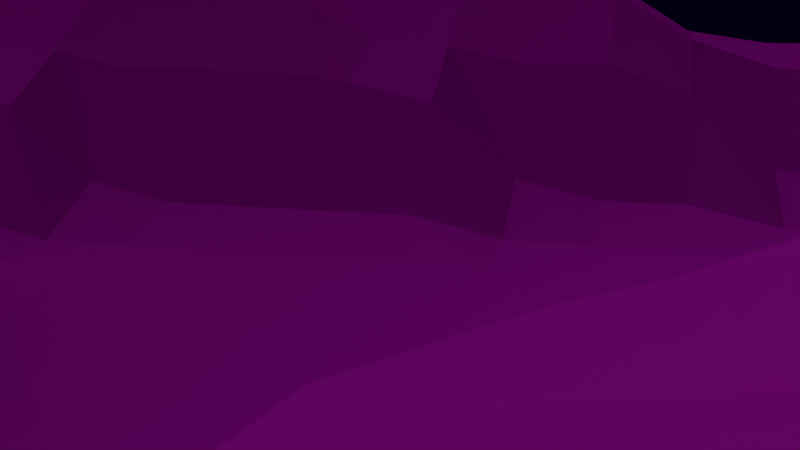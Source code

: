 # Source: floating_pot.blend  (saved by Blender 2.76.0; exported with 4.5.12 LTS)
import bpy
from mathutils import Matrix  # noqa: F401  (used for matrix-valued properties, if any)

bpy.ops.wm.read_factory_settings(use_empty=True)
scene = bpy.context.scene
scene.name = 'Scene'

# ---- collections
col_collection_1 = bpy.data.collections.new('Collection 1'); scene.collection.children.link(col_collection_1)
col_water = bpy.data.collections.new('Water')  # instanced only; not linked into the scene

# ---- images (referenced by path relative to the original .blend; pixels are not part of the script)
import os
ASSET_DIR = os.environ.get("B2B_ASSET_DIR", "")  # directory of the original .blend (textures are referenced by path, not embedded)
HERE = os.path.dirname(os.path.abspath(__file__))  # packed textures are extracted next to this script under _unpacked/

def load_image(name, relpath, width, height, colorspace="sRGB"):
    """Load a texture the original file referenced (path relative to the .blend, or extracted next to this script)."""
    p = next((c for c in (os.path.join(HERE, relpath), os.path.join(ASSET_DIR, relpath)) if relpath and os.path.exists(c)), "")
    if p:
        img = bpy.data.images.load(p, check_existing=True)
        img.name = name
    else:  # same state as the original file: an image datablock whose file is absent (Cycles renders it pink)
        img = bpy.data.images.new(name, width, height)
        img.source = "FILE"
        img.filepath = "//" + (relpath or name)
    img.colorspace_settings.name = colorspace
    return img
img_felsen_jpg = load_image('felsen.jpg', 'felsen.jpg', 1024, 1024, 'sRGB')

# ---- materials (node trees are filled in below, after node groups)
mat_fels = bpy.data.materials.new('fels')
mat_fels.alpha_threshold = 0.0
mat_fels.roughness = 0.5

# ---- material node trees
mat_fels.use_nodes = True; mat_fels.node_tree.nodes.clear()
_N = mat_fels.node_tree.nodes; _L = mat_fels.node_tree.links
n0 = _N.new('ShaderNodeOutputMaterial'); n0.name = 'Material Output'; n0.location = (300, 300)
n1 = _N.new('ShaderNodeMixShader'); n1.name = 'Mix Shader'; n1.location = (20, 266)
n1.inputs[0].default_value = 0.1091
n2 = _N.new('ShaderNodeTexImage'); n2.name = 'Image Texture'; n2.location = (-526, 182)
n2.width = 140
n2.image = img_felsen_jpg
n3 = _N.new('ShaderNodeTexCoord'); n3.name = 'Texture Coordinate'; n3.location = (-706, 178)
n4 = _N.new('ShaderNodeBsdfDiffuse'); n4.name = 'Diffuse BSDF'; n4.location = (-249, 79)
n4.inputs[1].default_value = 0.7167
n5 = _N.new('ShaderNodeBsdfDiffuse'); n5.name = 'Diffuse BSDF.001'; n5.location = (-246, 263)
n5.inputs[0].default_value = (0.001472, 0.001472, 0.001472, 1.0)
n5.inputs[1].default_value = 0.7167
_L.new(n1.outputs[0], n0.inputs[0])
_L.new(n4.outputs[0], n1.inputs[2])
_L.new(n2.outputs[0], n4.inputs[0])
_L.new(n3.outputs[2], n2.inputs[0])
_L.new(n5.outputs[0], n1.inputs[1])
n0.is_active_output = True

# ---- world
world_world = bpy.data.worlds.new('World'); scene.world = world_world
world_world.color = (0.000705, 0.0, 0.005605)
world_world.use_sun_shadow = False
world_world.sun_shadow_jitter_overblur = 0.0
world_world.cycles.sampling_method = 'MANUAL'
world_world.cycles.sample_map_resolution = 256

# ---- cameras
cam_camera = bpy.data.cameras.new('Camera')
cam_camera.clip_end = 100.0
cam_camera.lens = 35.0
cam_camera.sensor_width = 32.0
cam_camera.sensor_height = 18.0
cam_camera.ortho_scale = 7.314
cam_camera.dof.focus_distance = 0.0

# ---- lights
light_lamp = bpy.data.lights.new('Lamp', 'SUN')
light_lamp.transmission_factor = 0.0
light_lamp.cutoff_distance = 30.0
light_lamp.angle = 2.214
light_lamp.energy = 4.0
light_lamp.shadow_buffer_clip_start = 1.001
light_lamp.shadow_soft_size = 2.0
light_lamp.shadow_cascade_max_distance = 1000.0
light_lamp.cycles.max_bounces = 100

# ---- meshes
me_grid = bpy.data.meshes.new('Grid')
me_grid.from_pydata([(-1.159, -1.159, 0.3272), (-0.9271, -1.17, 0.3272), (-0.6622, -1.17, 0.3272), (-0.3973, -1.17, 0.3272), (-0.1324, -1.17, 0.3272), (0.1324, -1.17, 0.3272), (0.3973, -1.17, 0.3272), (0.6622, -1.17, 0.2231), (0.9271, -1.17, 0.008389), (1.159, -1.159, -0.0304), (-1.17, -0.9271, 0.3272), (-0.9271, -0.9271, 0.3272), (-0.6622, -0.9271, 0.3116), (-0.3973, -0.9271, 0.3272), (-0.1324, -0.9271, 0.3272), (0.1324, -0.9271, 0.3272), (0.3973, -0.9271, 0.296), (0.6622, -0.9271, 0.1732), (0.9271, -0.9271, -0.0304), (1.17, -0.9271, -0.0304), (-1.17, -0.6622, 0.3272), (-0.9271, -0.6622, 0.3116), (-0.6622, -0.6622, 0.2023), (-0.3973, -0.6622, 0.1888), (-0.1324, -0.6622, 0.2335), (0.1324, -0.6622, 0.296), (0.3973, -0.6622, 0.1441), (0.6622, -0.6622, -0.001308), (0.9271, -0.6622, -0.0304), (1.17, -0.6622, -0.0304), (-1.17, -0.3973, 0.3272), (-0.9271, -0.3973, 0.3116), (-0.6622, -0.3973, 0.1732), (-0.3973, -0.3973, -0.0304), (-0.1324, -0.3973, 0.0496), (0.1324, -0.3973, 0.197), (0.3973, -0.3973, 0.02051), (0.6622, -0.3973, -0.0304), (0.9271, -0.3973, 0.02778), (1.17, -0.3973, 0.1635), (-1.17, -0.1324, 0.3272), (-0.9271, -0.1324, 0.3116), (-0.6622, -0.1324, 0.1441), (-0.3973, -0.1324, -0.0304), (-0.1323, -0.135, 0.03387), (0.138, -0.1512, 0.4901), (0.3975, -0.135, 0.03387), (0.6622, -0.1324, -0.0304), (0.9271, -0.1324, 0.1732), (1.17, -0.1324, 0.2023), (-1.17, 0.1324, 0.3272), (-0.9271, 0.1324, 0.3116), (-0.6622, 0.1324, -0.001308), (-0.3973, 0.1324, -0.0304), (-0.1279, 0.1289, 0.005581), (0.1599, 0.1086, 0.2134), (0.3975, 0.1299, -0.006128), (0.6622, 0.1324, -0.001308), (0.9271, 0.1324, 0.2179), (1.17, 0.1324, 0.3064), (-1.17, 0.3973, 0.3272), (-0.9271, 0.3973, 0.2335), (-0.6622, 0.3973, -0.001308), (-0.3973, 0.3973, -0.0304), (-0.1324, 0.3973, -0.0304), (0.1324, 0.3973, -0.0304), (0.3973, 0.3973, -0.0304), (0.6622, 0.3973, 0.1441), (0.9271, 0.3973, 0.296), (1.17, 0.3973, 0.3272), (-1.17, 0.6622, 0.3272), (-0.9271, 0.6622, 0.1888), (-0.6622, 0.6622, -0.0304), (-0.3973, 0.6622, -0.0304), (-0.1324, 0.6622, -0.0304), (0.1324, 0.6622, 0.1441), (0.3973, 0.6622, 0.1732), (0.6622, 0.6622, 0.2335), (0.9271, 0.6622, 0.3272), (1.17, 0.6622, 0.3272), (-1.17, 0.9271, 0.2231), (-0.9271, 0.9271, 0.1441), (-0.6622, 0.9271, -0.0304), (-0.3973, 0.9271, -0.0304), (-0.1324, 0.9271, 0.1441), (0.1324, 0.9271, 0.2335), (0.3973, 0.9271, 0.3116), (0.6622, 0.9271, 0.3272), (0.9271, 0.9271, 0.3272), (1.17, 0.9271, 0.3272), (-1.159, 1.159, 0.2023), (-0.9271, 1.17, 0.008389), (-0.6622, 1.17, -0.0304), (-0.3973, 1.17, -0.0304), (-0.1324, 1.17, 0.1635), (0.1324, 1.17, 0.3064), (0.3973, 1.17, 0.3272), (0.6622, 1.17, 0.3272), (0.9271, 1.17, 0.3272), (1.159, 1.159, 0.3272), (-1.17, -1.06, 0.3272), (-1.06, -1.17, 0.3272), (-0.9271, -1.06, 0.3272), (-1.06, -0.9271, 0.3272), (-0.7947, -1.17, 0.3272), (-0.6622, -1.06, 0.3272), (-0.7947, -0.9271, 0.3272), (-0.5298, -1.17, 0.3272), (-0.3973, -1.06, 0.3272), (-0.5298, -0.9271, 0.3116), (-0.2649, -1.17, 0.3272), (-0.1324, -1.06, 0.3272), (-0.2649, -0.9271, 0.3272), (3.549e-08, -1.17, 0.3272), (0.1324, -1.06, 0.3272), (3.549e-08, -0.9271, 0.3272), (0.2649, -1.17, 0.3272), (0.3973, -1.06, 0.3272), (0.2649, -0.9271, 0.3272), (0.5298, -1.17, 0.3064), (0.6622, -1.06, 0.2179), (0.5298, -0.9271, 0.2335), (0.7947, -1.17, 0.1635), (0.9271, -1.06, -0.001308), (0.7947, -0.9271, 0.02778), (1.06, -1.17, -0.0304), (1.17, -1.06, -0.0304), (1.06, -0.9271, -0.0304), (-1.17, -0.7947, 0.3272), (-0.9271, -0.7947, 0.3272), (-1.06, -0.6622, 0.3272), (-0.6622, -0.7947, 0.2335), (-0.7947, -0.6622, 0.2335), (-0.3973, -0.7947, 0.296), (-0.5298, -0.6622, 0.1732), (-0.1324, -0.7947, 0.3116), (-0.2649, -0.6622, 0.1888), (0.1324, -0.7947, 0.3272), (3.549e-08, -0.6622, 0.296), (0.3973, -0.7947, 0.2335), (0.2649, -0.6622, 0.2335), (0.6622, -0.7947, 0.1441), (0.5298, -0.6622, 0.02778), (0.9271, -0.7947, -0.0304), (0.7947, -0.6622, -0.0304), (1.17, -0.7947, -0.0304), (1.06, -0.6622, -0.0304), (-1.17, -0.5298, 0.3272), (-0.9271, -0.5298, 0.3116), (-1.06, -0.3973, 0.3272), (-0.6622, -0.5298, 0.1732), (-0.7947, -0.3973, 0.2179), (-0.3973, -0.5298, -0.001308), (-0.5298, -0.3973, -0.001308), (-0.1324, -0.5298, 0.1441), (-0.2649, -0.3973, -0.0304), (0.1324, -0.5298, 0.2179), (3.407e-08, -0.3973, 0.1643), (0.3973, -0.5298, 0.02778), (0.2649, -0.3973, 0.155), (0.6622, -0.5298, -0.0304), (0.5298, -0.3973, -0.0304), (0.9271, -0.5298, -0.0304), (0.7947, -0.3973, -0.0304), (1.17, -0.5298, 0.008389), (1.06, -0.3973, 0.1441), (-1.17, -0.2649, 0.3272), (-0.9271, -0.2649, 0.3116), (-1.06, -0.1324, 0.3272), (-0.6622, -0.2649, 0.1732), (-0.7947, -0.1324, 0.2179), (-0.3973, -0.2649, -0.0304), (-0.5298, -0.1324, -0.001308), (-0.1324, -0.2649, 0.02051), (-0.2649, -0.1324, -0.0304), (0.1326, -0.2674, 0.3764), (0.005347, -0.1487, 0.4331), (0.3973, -0.2649, 0.01687), (0.2658, -0.1477, 0.4214), (0.6622, -0.2649, -0.0304), (0.5298, -0.1324, -0.0304), (0.9271, -0.2649, 0.1441), (0.7947, -0.1324, -0.001308), (1.17, -0.2649, 0.2023), (1.06, -0.1324, 0.2023), (-1.17, 3.178e-08, 0.3272), (-0.9271, 3.178e-08, 0.3116), (-1.06, 0.1324, 0.3272), (-0.6622, 3.178e-08, 0.02778), (-0.7947, 0.1324, 0.1888), (-0.3973, 3.178e-08, -0.0304), (-0.5298, 0.1324, -0.0304), (-0.1279, -0.003548, 0.01285), (-0.2649, 0.1324, -0.0304), (0.16, -0.02637, 0.442), (0.02728, 0.1112, 0.1891), (0.3975, -0.00254, 0.001144), (0.2702, 0.1162, 0.1306), (0.6622, 3.178e-08, -0.0304), (0.5298, 0.1324, -0.0304), (0.9271, 3.178e-08, 0.1732), (0.7947, 0.1324, 0.1441), (1.17, 3.178e-08, 0.2231), (1.06, 0.1324, 0.296), (-1.17, 0.2649, 0.3272), (-0.9271, 0.2649, 0.296), (-1.06, 0.3973, 0.3116), (-0.6622, 0.2649, -0.001308), (-0.7947, 0.3973, 0.1732), (-0.3973, 0.2649, -0.0304), (-0.5298, 0.3973, -0.0304), (-0.1324, 0.2649, -0.0304), (-0.2649, 0.3973, -0.0304), (0.137, 0.2613, 0.005581), (3.549e-08, 0.3973, -0.0304), (0.3973, 0.2649, -0.0304), (0.2649, 0.3973, -0.0304), (0.6622, 0.2649, 0.02778), (0.5298, 0.3973, 0.02778), (0.9271, 0.2649, 0.2335), (0.7947, 0.3973, 0.2179), (1.17, 0.2649, 0.3272), (1.06, 0.3973, 0.3272), (-1.17, 0.5298, 0.3272), (-0.9271, 0.5298, 0.2179), (-1.06, 0.6622, 0.3116), (-0.6622, 0.5298, -0.001308), (-0.7947, 0.6622, 0.02778), (-0.3973, 0.5298, -0.0304), (-0.5298, 0.6622, -0.0304), (-0.1324, 0.5298, -0.0304), (-0.2649, 0.6622, -0.0304), (0.1324, 0.5298, -0.001308), (3.549e-08, 0.6622, 0.02778), (0.3973, 0.5298, 0.02778), (0.2649, 0.6622, 0.1732), (0.6622, 0.5298, 0.2023), (0.5298, 0.6622, 0.2023), (0.9271, 0.5298, 0.3116), (0.7947, 0.6622, 0.296), (1.17, 0.5298, 0.3272), (1.06, 0.6622, 0.3272), (-1.17, 0.7947, 0.3064), (-0.9271, 0.7947, 0.1888), (-1.06, 0.9271, 0.2179), (-0.6622, 0.7947, -0.0304), (-0.7947, 0.9271, -0.001308), (-0.3973, 0.7947, -0.0304), (-0.5298, 0.9271, -0.0304), (-0.1324, 0.7947, 0.02778), (-0.2649, 0.9271, -0.001308), (0.1324, 0.7947, 0.2023), (3.549e-08, 0.9271, 0.2023), (0.3973, 0.7947, 0.2179), (0.2649, 0.9271, 0.296), (0.6622, 0.7947, 0.296), (0.5298, 0.9271, 0.3116), (0.9271, 0.7947, 0.3272), (0.7947, 0.9271, 0.3272), (1.17, 0.7947, 0.3272), (1.06, 0.9271, 0.3272), (-1.17, 1.06, 0.2023), (-0.9271, 1.06, 0.02778), (-1.06, 1.17, 0.1635), (-0.6622, 1.06, -0.0304), (-0.7947, 1.17, -0.0304), (-0.3973, 1.06, -0.0304), (-0.5298, 1.17, -0.0304), (-0.1324, 1.06, 0.1732), (-0.2649, 1.17, 0.008389), (0.1324, 1.06, 0.296), (3.549e-08, 1.17, 0.2231), (0.3973, 1.06, 0.3272), (0.2649, 1.17, 0.3272), (0.6622, 1.06, 0.3272), (0.5298, 1.17, 0.3272), (0.9271, 1.06, 0.3272), (0.7947, 1.17, 0.3272), (1.17, 1.06, 0.3272), (1.06, 1.17, 0.3272), (1.06, 1.06, 0.3272), (0.7947, 1.06, 0.3272), (0.5298, 1.06, 0.3272), (0.2649, 1.06, 0.3272), (3.549e-08, 1.06, 0.2179), (-0.2649, 1.06, -0.001308), (-0.5298, 1.06, -0.0304), (-0.7947, 1.06, -0.0304), (-1.06, 1.06, 0.1732), (1.06, 0.7947, 0.3272), (0.7947, 0.7947, 0.3272), (0.5298, 0.7947, 0.2335), (0.2649, 0.7947, 0.2179), (3.549e-08, 0.7947, 0.1441), (-0.2649, 0.7947, -0.0304), (-0.5298, 0.7947, -0.0304), (-0.7947, 0.7947, -0.001308), (-1.06, 0.7947, 0.296), (1.06, 0.5298, 0.3272), (0.7947, 0.5298, 0.2335), (0.5298, 0.5298, 0.1441), (0.2649, 0.5298, -0.001308), (3.549e-08, 0.5298, -0.0304), (-0.2649, 0.5298, -0.0304), (-0.5298, 0.5298, -0.0304), (-0.7947, 0.5298, 0.1441), (-1.06, 0.5298, 0.3116), (1.06, 0.2649, 0.3116), (0.7947, 0.2649, 0.1732), (0.5298, 0.2649, -0.0304), (0.265, 0.2623, -0.006128), (0.004547, 0.2613, 0.005581), (-0.2649, 0.2649, -0.0304), (-0.5298, 0.2649, -0.0304), (-0.7947, 0.2649, 0.1888), (-1.06, 0.2649, 0.3272), (1.06, 3.178e-08, 0.2179), (0.7947, 3.178e-08, 0.02778), (0.5298, 3.178e-08, -0.0304), (0.2704, -0.01879, 0.3519), (0.02744, -0.02383, 0.4105), (-0.2649, 3.178e-08, -0.0304), (-0.5298, 3.178e-08, -0.0304), (-0.7947, 3.178e-08, 0.1888), (-1.06, 3.178e-08, 0.3272), (1.06, -0.2649, 0.2023), (0.7947, -0.2649, -0.001308), (0.5298, -0.2649, -0.0304), (0.265, -0.2674, 0.3364), (0.0001602, -0.2674, 0.3364), (-0.2649, -0.2649, -0.0304), (-0.5298, -0.2649, -0.001308), (-0.7947, -0.2649, 0.2179), (-1.06, -0.2649, 0.3272), (1.06, -0.5298, -0.001308), (0.7947, -0.5298, -0.0304), (0.5298, -0.5298, -0.0304), (0.2649, -0.5298, 0.1732), (3.549e-08, -0.5298, 0.2179), (-0.2649, -0.5298, 0.02778), (-0.5298, -0.5298, 0.02778), (-0.7947, -0.5298, 0.2179), (-1.06, -0.5298, 0.3272), (1.06, -0.7947, -0.0304), (0.7947, -0.7947, -0.001308), (0.5298, -0.7947, 0.1732), (0.2649, -0.7947, 0.296), (3.549e-08, -0.7947, 0.3272), (-0.2649, -0.7947, 0.3116), (-0.5298, -0.7947, 0.2335), (-0.7947, -0.7947, 0.296), (-1.06, -0.7947, 0.3272), (1.06, -1.06, -0.0304), (0.7947, -1.06, 0.1441), (0.5298, -1.06, 0.296), (0.2649, -1.06, 0.3272), (3.549e-08, -1.06, 0.3272), (-0.2649, -1.06, 0.3272), (-0.5298, -1.06, 0.3272), (-0.7947, -1.06, 0.3272), (-1.06, -1.06, 0.3272)], [], [(360, 102, 11, 103), (359, 105, 12, 106), (358, 108, 13, 109), (357, 111, 14, 112), (356, 114, 15, 115), (355, 117, 16, 118), (354, 120, 17, 121), (353, 123, 18, 124), (352, 126, 19, 127), (351, 129, 21, 130), (350, 131, 22, 132), (349, 133, 23, 134), (348, 135, 24, 136), (347, 137, 25, 138), (346, 139, 26, 140), (345, 141, 27, 142), (344, 143, 28, 144), (343, 145, 29, 146), (342, 148, 31, 149), (341, 150, 32, 151), (340, 152, 33, 153), (339, 154, 34, 155), (338, 156, 35, 157), (337, 158, 36, 159), (336, 160, 37, 161), (335, 162, 38, 163), (334, 164, 39, 165), (333, 167, 41, 168), (332, 169, 42, 170), (331, 171, 43, 172), (330, 173, 44, 174), (329, 175, 45, 176), (328, 177, 46, 178), (327, 179, 47, 180), (326, 181, 48, 182), (325, 183, 49, 184), (324, 186, 51, 187), (323, 188, 52, 189), (322, 190, 53, 191), (321, 192, 54, 193), (320, 194, 55, 195), (319, 196, 56, 197), (318, 198, 57, 199), (317, 200, 58, 201), (316, 202, 59, 203), (315, 205, 61, 206), (314, 207, 62, 208), (313, 209, 63, 210), (312, 211, 64, 212), (311, 213, 65, 214), (310, 215, 66, 216), (309, 217, 67, 218), (308, 219, 68, 220), (307, 221, 69, 222), (306, 224, 71, 225), (305, 226, 72, 227), (304, 228, 73, 229), (303, 230, 74, 231), (302, 232, 75, 233), (301, 234, 76, 235), (300, 236, 77, 237), (299, 238, 78, 239), (298, 240, 79, 241), (297, 243, 81, 244), (296, 245, 82, 246), (295, 247, 83, 248), (294, 249, 84, 250), (293, 251, 85, 252), (292, 253, 86, 254), (291, 255, 87, 256), (290, 257, 88, 258), (289, 259, 89, 260), (288, 262, 91, 263), (287, 264, 92, 265), (286, 266, 93, 267), (285, 268, 94, 269), (284, 270, 95, 271), (283, 272, 96, 273), (282, 274, 97, 275), (281, 276, 98, 277), (280, 278, 99, 279), (276, 280, 279, 98), (88, 260, 280, 276), (260, 89, 278, 280), (274, 281, 277, 97), (87, 258, 281, 274), (258, 88, 276, 281), (272, 282, 275, 96), (86, 256, 282, 272), (256, 87, 274, 282), (270, 283, 273, 95), (85, 254, 283, 270), (254, 86, 272, 283), (268, 284, 271, 94), (84, 252, 284, 268), (252, 85, 270, 284), (266, 285, 269, 93), (83, 250, 285, 266), (250, 84, 268, 285), (264, 286, 267, 92), (82, 248, 286, 264), (248, 83, 266, 286), (262, 287, 265, 91), (81, 246, 287, 262), (246, 82, 264, 287), (261, 288, 263, 90), (80, 244, 288, 261), (244, 81, 262, 288), (257, 289, 260, 88), (78, 241, 289, 257), (241, 79, 259, 289), (255, 290, 258, 87), (77, 239, 290, 255), (239, 78, 257, 290), (253, 291, 256, 86), (76, 237, 291, 253), (237, 77, 255, 291), (251, 292, 254, 85), (75, 235, 292, 251), (235, 76, 253, 292), (249, 293, 252, 84), (74, 233, 293, 249), (233, 75, 251, 293), (247, 294, 250, 83), (73, 231, 294, 247), (231, 74, 249, 294), (245, 295, 248, 82), (72, 229, 295, 245), (229, 73, 247, 295), (243, 296, 246, 81), (71, 227, 296, 243), (227, 72, 245, 296), (242, 297, 244, 80), (70, 225, 297, 242), (225, 71, 243, 297), (238, 298, 241, 78), (68, 222, 298, 238), (222, 69, 240, 298), (236, 299, 239, 77), (67, 220, 299, 236), (220, 68, 238, 299), (234, 300, 237, 76), (66, 218, 300, 234), (218, 67, 236, 300), (232, 301, 235, 75), (65, 216, 301, 232), (216, 66, 234, 301), (230, 302, 233, 74), (64, 214, 302, 230), (214, 65, 232, 302), (228, 303, 231, 73), (63, 212, 303, 228), (212, 64, 230, 303), (226, 304, 229, 72), (62, 210, 304, 226), (210, 63, 228, 304), (224, 305, 227, 71), (61, 208, 305, 224), (208, 62, 226, 305), (223, 306, 225, 70), (60, 206, 306, 223), (206, 61, 224, 306), (219, 307, 222, 68), (58, 203, 307, 219), (203, 59, 221, 307), (217, 308, 220, 67), (57, 201, 308, 217), (201, 58, 219, 308), (215, 309, 218, 66), (56, 199, 309, 215), (199, 57, 217, 309), (213, 310, 216, 65), (55, 197, 310, 213), (197, 56, 215, 310), (211, 311, 214, 64), (54, 195, 311, 211), (195, 55, 213, 311), (209, 312, 212, 63), (53, 193, 312, 209), (193, 54, 211, 312), (207, 313, 210, 62), (52, 191, 313, 207), (191, 53, 209, 313), (205, 314, 208, 61), (51, 189, 314, 205), (189, 52, 207, 314), (204, 315, 206, 60), (50, 187, 315, 204), (187, 51, 205, 315), (200, 316, 203, 58), (48, 184, 316, 200), (184, 49, 202, 316), (198, 317, 201, 57), (47, 182, 317, 198), (182, 48, 200, 317), (196, 318, 199, 56), (46, 180, 318, 196), (180, 47, 198, 318), (194, 319, 197, 55), (45, 178, 319, 194), (178, 46, 196, 319), (192, 320, 195, 54), (44, 176, 320, 192), (176, 45, 194, 320), (190, 321, 193, 53), (43, 174, 321, 190), (174, 44, 192, 321), (188, 322, 191, 52), (42, 172, 322, 188), (172, 43, 190, 322), (186, 323, 189, 51), (41, 170, 323, 186), (170, 42, 188, 323), (185, 324, 187, 50), (40, 168, 324, 185), (168, 41, 186, 324), (181, 325, 184, 48), (38, 165, 325, 181), (165, 39, 183, 325), (179, 326, 182, 47), (37, 163, 326, 179), (163, 38, 181, 326), (177, 327, 180, 46), (36, 161, 327, 177), (161, 37, 179, 327), (175, 328, 178, 45), (35, 159, 328, 175), (159, 36, 177, 328), (173, 329, 176, 44), (34, 157, 329, 173), (157, 35, 175, 329), (171, 330, 174, 43), (33, 155, 330, 171), (155, 34, 173, 330), (169, 331, 172, 42), (32, 153, 331, 169), (153, 33, 171, 331), (167, 332, 170, 41), (31, 151, 332, 167), (151, 32, 169, 332), (166, 333, 168, 40), (30, 149, 333, 166), (149, 31, 167, 333), (162, 334, 165, 38), (28, 146, 334, 162), (146, 29, 164, 334), (160, 335, 163, 37), (27, 144, 335, 160), (144, 28, 162, 335), (158, 336, 161, 36), (26, 142, 336, 158), (142, 27, 160, 336), (156, 337, 159, 35), (25, 140, 337, 156), (140, 26, 158, 337), (154, 338, 157, 34), (24, 138, 338, 154), (138, 25, 156, 338), (152, 339, 155, 33), (23, 136, 339, 152), (136, 24, 154, 339), (150, 340, 153, 32), (22, 134, 340, 150), (134, 23, 152, 340), (148, 341, 151, 31), (21, 132, 341, 148), (132, 22, 150, 341), (147, 342, 149, 30), (20, 130, 342, 147), (130, 21, 148, 342), (143, 343, 146, 28), (18, 127, 343, 143), (127, 19, 145, 343), (141, 344, 144, 27), (17, 124, 344, 141), (124, 18, 143, 344), (139, 345, 142, 26), (16, 121, 345, 139), (121, 17, 141, 345), (137, 346, 140, 25), (15, 118, 346, 137), (118, 16, 139, 346), (135, 347, 138, 24), (14, 115, 347, 135), (115, 15, 137, 347), (133, 348, 136, 23), (13, 112, 348, 133), (112, 14, 135, 348), (131, 349, 134, 22), (12, 109, 349, 131), (109, 13, 133, 349), (129, 350, 132, 21), (11, 106, 350, 129), (106, 12, 131, 350), (128, 351, 130, 20), (10, 103, 351, 128), (103, 11, 129, 351), (123, 352, 127, 18), (8, 125, 352, 123), (125, 9, 126, 352), (120, 353, 124, 17), (7, 122, 353, 120), (122, 8, 123, 353), (117, 354, 121, 16), (6, 119, 354, 117), (119, 7, 120, 354), (114, 355, 118, 15), (5, 116, 355, 114), (116, 6, 117, 355), (111, 356, 115, 14), (4, 113, 356, 111), (113, 5, 114, 356), (108, 357, 112, 13), (3, 110, 357, 108), (110, 4, 111, 357), (105, 358, 109, 12), (2, 107, 358, 105), (107, 3, 108, 358), (102, 359, 106, 11), (1, 104, 359, 102), (104, 2, 105, 359), (100, 360, 103, 10), (0, 101, 360, 100), (101, 1, 102, 360)])
_uv = me_grid.uv_layers.new(name='UVMap')
_uv.uv.foreach_set('vector', [0.05958, 0.05786, 0.09976, 0.05914, 0.09885, 0.113, 0.05849, 0.1114, 0.1401, 0.06002, 0.1807, 0.06014, 0.1811, 0.1155, 0.1396, 0.1143, 0.2211, 0.05888, 0.2613, 0.05645, 0.2634, 0.1094, 0.2227, 0.1135, 0.301, 0.05397, 0.3405, 0.05162, 0.3423, 0.1044, 0.3028, 0.1067, 0.38, 0.04932, 0.4194, 0.04723, 0.4209, 0.09958, 0.3817, 0.1018, 0.4588, 0.04547, 0.498, 0.04406, 0.5004, 0.09764, 0.4601, 0.09786, 0.5379, 0.04388, 0.5832, 0.04778, 0.5871, 0.1034, 0.5438, 0.1009, 0.628, 0.05177, 0.687, 0.06427, 0.6882, 0.12, 0.6449, 0.117, 0.7289, 0.06646, 0.7622, 0.06753, 0.7617, 0.1207, 0.7284, 0.1204, 0.05705, 0.165, 0.09757, 0.1672, 0.09598, 0.2221, 0.05505, 0.2186, 0.1394, 0.1703, 0.1836, 0.1782, 0.184, 0.2334, 0.1426, 0.2297, 0.2235, 0.177, 0.2657, 0.1629, 0.2652, 0.2287, 0.226, 0.2363, 0.3046, 0.1591, 0.344, 0.1577, 0.3442, 0.2192, 0.3038, 0.2296, 0.3837, 0.1538, 0.4224, 0.1514, 0.4243, 0.2041, 0.386, 0.2065, 0.4624, 0.1515, 0.5057, 0.1552, 0.5142, 0.2173, 0.4672, 0.2093, 0.5491, 0.1581, 0.5884, 0.1558, 0.6044, 0.2293, 0.5638, 0.2317, 0.645, 0.1729, 0.6875, 0.1741, 0.6877, 0.2291, 0.6463, 0.2295, 0.7283, 0.1741, 0.7617, 0.1737, 0.7625, 0.2267, 0.7289, 0.2285, 0.05218, 0.2718, 0.09218, 0.2761, 0.08862, 0.3288, 0.04902, 0.3244, 0.1407, 0.283, 0.1828, 0.2889, 0.1763, 0.3406, 0.1364, 0.3347, 0.2346, 0.3074, 0.2676, 0.3109, 0.2685, 0.3546, 0.2346, 0.3527, 0.3005, 0.3045, 0.344, 0.2811, 0.3373, 0.3439, 0.3013, 0.3525, 0.3874, 0.2678, 0.428, 0.2654, 0.4286, 0.3183, 0.3893, 0.3238, 0.4713, 0.268, 0.5278, 0.2815, 0.5285, 0.3318, 0.4675, 0.3201, 0.5678, 0.2854, 0.6061, 0.2845, 0.6056, 0.3376, 0.5667, 0.3355, 0.6466, 0.2844, 0.6879, 0.2845, 0.6909, 0.3446, 0.6461, 0.3392, 0.7307, 0.2852, 0.7651, 0.2821, 0.7748, 0.3633, 0.7416, 0.3632, 0.0459, 0.3769, 0.08536, 0.381, 0.08245, 0.4332, 0.043, 0.4294, 0.1328, 0.3859, 0.1723, 0.3901, 0.1741, 0.4406, 0.1304, 0.4376, 0.2324, 0.3992, 0.2689, 0.4001, 0.2697, 0.449, 0.2302, 0.4493, 0.3043, 0.3975, 0.34, 0.3915, 0.3473, 0.44, 0.3077, 0.4464, 0.3953, 0.3712, 0.43, 0.3666, 0.4311, 0.4114, 0.3979, 0.4176, 0.4649, 0.3684, 0.5244, 0.3816, 0.5178, 0.4344, 0.4648, 0.415, 0.5638, 0.3871, 0.6034, 0.3911, 0.5997, 0.4439, 0.5598, 0.4397, 0.6453, 0.3957, 0.7031, 0.4124, 0.7027, 0.4649, 0.6396, 0.449, 0.744, 0.4181, 0.7759, 0.4182, 0.7749, 0.4702, 0.7424, 0.4692, 0.04037, 0.4818, 0.0797, 0.4852, 0.077, 0.5365, 0.03815, 0.534, 0.1331, 0.4911, 0.1924, 0.5011, 0.1952, 0.5515, 0.1292, 0.5429, 0.2331, 0.5016, 0.2712, 0.5001, 0.2722, 0.5517, 0.2336, 0.5522, 0.31, 0.4979, 0.3499, 0.4948, 0.3516, 0.5488, 0.3115, 0.5505, 0.3919, 0.4903, 0.4326, 0.4913, 0.4334, 0.5461, 0.3924, 0.5469, 0.4736, 0.4878, 0.5162, 0.4908, 0.5149, 0.5454, 0.474, 0.5448, 0.557, 0.4936, 0.5968, 0.4966, 0.5963, 0.5509, 0.5552, 0.5473, 0.6391, 0.5022, 0.6974, 0.5178, 0.6986, 0.5751, 0.6537, 0.5679, 0.7407, 0.5228, 0.7743, 0.523, 0.776, 0.5856, 0.7435, 0.5841, 0.0368, 0.5863, 0.07657, 0.5878, 0.08307, 0.6441, 0.03676, 0.64, 0.1256, 0.5944, 0.1934, 0.6019, 0.1911, 0.6543, 0.1259, 0.6465, 0.2331, 0.6037, 0.2725, 0.6041, 0.2722, 0.6573, 0.2321, 0.6565, 0.3123, 0.6037, 0.3526, 0.6027, 0.3532, 0.6569, 0.3126, 0.6574, 0.3933, 0.6015, 0.4342, 0.6003, 0.4353, 0.6547, 0.3942, 0.6561, 0.4744, 0.599, 0.5143, 0.5986, 0.5144, 0.6506, 0.4754, 0.6521, 0.5534, 0.5997, 0.5952, 0.6047, 0.6079, 0.6721, 0.5566, 0.6561, 0.6521, 0.6225, 0.6959, 0.6285, 0.6999, 0.6866, 0.6536, 0.6794, 0.7416, 0.6364, 0.7749, 0.6386, 0.7733, 0.6914, 0.7404, 0.6897, 0.03472, 0.6934, 0.08344, 0.6973, 0.08627, 0.7516, 0.03287, 0.7454, 0.1285, 0.6997, 0.1882, 0.7089, 0.1902, 0.765, 0.1473, 0.7633, 0.2309, 0.7105, 0.2718, 0.7113, 0.2715, 0.7659, 0.2306, 0.7653, 0.3126, 0.7116, 0.3536, 0.7115, 0.3536, 0.7662, 0.3126, 0.7663, 0.3948, 0.7111, 0.4376, 0.7113, 0.4488, 0.7893, 0.3982, 0.7709, 0.4778, 0.7052, 0.5173, 0.7061, 0.528, 0.783, 0.4884, 0.7896, 0.5671, 0.7251, 0.611, 0.7305, 0.6115, 0.7859, 0.5698, 0.7838, 0.6521, 0.7333, 0.6983, 0.7404, 0.6974, 0.7946, 0.656, 0.7921, 0.7387, 0.7426, 0.7719, 0.7441, 0.7708, 0.797, 0.7376, 0.7959, 0.03315, 0.7963, 0.08158, 0.8041, 0.08621, 0.859, 0.04023, 0.8562, 0.1492, 0.8164, 0.1895, 0.8184, 0.188, 0.8721, 0.1458, 0.87, 0.2299, 0.8196, 0.2709, 0.8208, 0.2698, 0.8759, 0.2287, 0.8738, 0.3124, 0.8216, 0.3574, 0.8257, 0.3717, 0.893, 0.3127, 0.8792, 0.4097, 0.8405, 0.4523, 0.8453, 0.4537, 0.8986, 0.4137, 0.8971, 0.4918, 0.8442, 0.531, 0.8394, 0.5352, 0.9035, 0.4963, 0.9041, 0.571, 0.8388, 0.615, 0.8454, 0.6157, 0.9007, 0.575, 0.9006, 0.6564, 0.8474, 0.6966, 0.8482, 0.6961, 0.9017, 0.656, 0.9011, 0.7367, 0.8492, 0.7699, 0.85, 0.7693, 0.9031, 0.736, 0.9024, 0.0451, 0.9142, 0.1046, 0.9237, 0.1057, 0.9683, 0.04457, 0.9596, 0.1473, 0.9254, 0.1871, 0.9261, 0.1863, 0.9702, 0.1468, 0.9692, 0.2272, 0.9277, 0.2674, 0.9302, 0.2654, 0.9746, 0.2259, 0.972, 0.3083, 0.934, 0.3725, 0.9455, 0.3675, 0.9882, 0.3067, 0.9786, 0.4131, 0.9496, 0.4581, 0.9554, 0.4576, 0.999, 0.4108, 0.9937, 0.4976, 0.9567, 0.5364, 0.9558, 0.5369, 0.9994, 0.4976, 0.9999, 0.5758, 0.9546, 0.6157, 0.9543, 0.6157, 0.9985, 0.5762, 0.9987, 0.6557, 0.9545, 0.6956, 0.955, 0.6953, 0.9992, 0.6555, 0.9987, 0.7355, 0.9556, 0.7687, 0.9562, 0.765, 0.996, 0.7351, 0.9999, 0.6956, 0.955, 0.7355, 0.9556, 0.7351, 0.9999, 0.6953, 0.9992, 0.6961, 0.9017, 0.736, 0.9024, 0.7355, 0.9556, 0.6956, 0.955, 0.736, 0.9024, 0.7693, 0.9031, 0.7687, 0.9562, 0.7355, 0.9556, 0.6157, 0.9543, 0.6557, 0.9545, 0.6555, 0.9987, 0.6157, 0.9985, 0.6157, 0.9007, 0.656, 0.9011, 0.6557, 0.9545, 0.6157, 0.9543, 0.656, 0.9011, 0.6961, 0.9017, 0.6956, 0.955, 0.6557, 0.9545, 0.5364, 0.9558, 0.5758, 0.9546, 0.5762, 0.9987, 0.5369, 0.9994, 0.5352, 0.9035, 0.575, 0.9006, 0.5758, 0.9546, 0.5364, 0.9558, 0.575, 0.9006, 0.6157, 0.9007, 0.6157, 0.9543, 0.5758, 0.9546, 0.4581, 0.9554, 0.4976, 0.9567, 0.4976, 0.9999, 0.4576, 0.999, 0.4537, 0.8986, 0.4963, 0.9041, 0.4976, 0.9567, 0.4581, 0.9554, 0.4963, 0.9041, 0.5352, 0.9035, 0.5364, 0.9558, 0.4976, 0.9567, 0.3725, 0.9455, 0.4131, 0.9496, 0.4108, 0.9937, 0.3675, 0.9882, 0.3717, 0.893, 0.4137, 0.8971, 0.4131, 0.9496, 0.3725, 0.9455, 0.4137, 0.8971, 0.4537, 0.8986, 0.4581, 0.9554, 0.4131, 0.9496, 0.2674, 0.9302, 0.3083, 0.934, 0.3067, 0.9786, 0.2654, 0.9746, 0.2698, 0.8759, 0.3127, 0.8792, 0.3083, 0.934, 0.2674, 0.9302, 0.3127, 0.8792, 0.3717, 0.893, 0.3725, 0.9455, 0.3083, 0.934, 0.1871, 0.9261, 0.2272, 0.9277, 0.2259, 0.972, 0.1863, 0.9702, 0.188, 0.8721, 0.2287, 0.8738, 0.2272, 0.9277, 0.1871, 0.9261, 0.2287, 0.8738, 0.2698, 0.8759, 0.2674, 0.9302, 0.2272, 0.9277, 0.1046, 0.9237, 0.1473, 0.9254, 0.1468, 0.9692, 0.1057, 0.9683, 0.08621, 0.859, 0.1458, 0.87, 0.1473, 0.9254, 0.1046, 0.9237, 0.1458, 0.87, 0.188, 0.8721, 0.1871, 0.9261, 0.1473, 0.9254, 0.01003, 0.9146, 0.0451, 0.9142, 0.04457, 0.9596, 0.01294, 0.9541, 0.006294, 0.8606, 0.04023, 0.8562, 0.0451, 0.9142, 0.01003, 0.9146, 0.04023, 0.8562, 0.08621, 0.859, 0.1046, 0.9237, 0.0451, 0.9142, 0.6966, 0.8482, 0.7367, 0.8492, 0.736, 0.9024, 0.6961, 0.9017, 0.6974, 0.7946, 0.7376, 0.7959, 0.7367, 0.8492, 0.6966, 0.8482, 0.7376, 0.7959, 0.7708, 0.797, 0.7699, 0.85, 0.7367, 0.8492, 0.615, 0.8454, 0.6564, 0.8474, 0.656, 0.9011, 0.6157, 0.9007, 0.6115, 0.7859, 0.656, 0.7921, 0.6564, 0.8474, 0.615, 0.8454, 0.656, 0.7921, 0.6974, 0.7946, 0.6966, 0.8482, 0.6564, 0.8474, 0.531, 0.8394, 0.571, 0.8388, 0.575, 0.9006, 0.5352, 0.9035, 0.528, 0.783, 0.5698, 0.7838, 0.571, 0.8388, 0.531, 0.8394, 0.5698, 0.7838, 0.6115, 0.7859, 0.615, 0.8454, 0.571, 0.8388, 0.4523, 0.8453, 0.4918, 0.8442, 0.4963, 0.9041, 0.4537, 0.8986, 0.4488, 0.7893, 0.4884, 0.7896, 0.4918, 0.8442, 0.4523, 0.8453, 0.4884, 0.7896, 0.528, 0.783, 0.531, 0.8394, 0.4918, 0.8442, 0.3574, 0.8257, 0.4097, 0.8405, 0.4137, 0.8971, 0.3717, 0.893, 0.3536, 0.7662, 0.3982, 0.7709, 0.4097, 0.8405, 0.3574, 0.8257, 0.3982, 0.7709, 0.4488, 0.7893, 0.4523, 0.8453, 0.4097, 0.8405, 0.2709, 0.8208, 0.3124, 0.8216, 0.3127, 0.8792, 0.2698, 0.8759, 0.2715, 0.7659, 0.3126, 0.7663, 0.3124, 0.8216, 0.2709, 0.8208, 0.3126, 0.7663, 0.3536, 0.7662, 0.3574, 0.8257, 0.3124, 0.8216, 0.1895, 0.8184, 0.2299, 0.8196, 0.2287, 0.8738, 0.188, 0.8721, 0.1902, 0.765, 0.2306, 0.7653, 0.2299, 0.8196, 0.1895, 0.8184, 0.2306, 0.7653, 0.2715, 0.7659, 0.2709, 0.8208, 0.2299, 0.8196, 0.08158, 0.8041, 0.1492, 0.8164, 0.1458, 0.87, 0.08621, 0.859, 0.08627, 0.7516, 0.1473, 0.7633, 0.1492, 0.8164, 0.08158, 0.8041, 0.1473, 0.7633, 0.1902, 0.765, 0.1895, 0.8184, 0.1492, 0.8164, 0.0006486, 0.7976, 0.03315, 0.7963, 0.04023, 0.8562, 0.006294, 0.8606, 8.808e-05, 0.7443, 0.03287, 0.7454, 0.03315, 0.7963, 0.0006486, 0.7976, 0.03287, 0.7454, 0.08627, 0.7516, 0.08158, 0.8041, 0.03315, 0.7963, 0.6983, 0.7404, 0.7387, 0.7426, 0.7376, 0.7959, 0.6974, 0.7946, 0.6999, 0.6866, 0.7404, 0.6897, 0.7387, 0.7426, 0.6983, 0.7404, 0.7404, 0.6897, 0.7733, 0.6914, 0.7719, 0.7441, 0.7387, 0.7426, 0.611, 0.7305, 0.6521, 0.7333, 0.656, 0.7921, 0.6115, 0.7859, 0.6079, 0.6721, 0.6536, 0.6794, 0.6521, 0.7333, 0.611, 0.7305, 0.6536, 0.6794, 0.6999, 0.6866, 0.6983, 0.7404, 0.6521, 0.7333, 0.5173, 0.7061, 0.5671, 0.7251, 0.5698, 0.7838, 0.528, 0.783, 0.5144, 0.6506, 0.5566, 0.6561, 0.5671, 0.7251, 0.5173, 0.7061, 0.5566, 0.6561, 0.6079, 0.6721, 0.611, 0.7305, 0.5671, 0.7251, 0.4376, 0.7113, 0.4778, 0.7052, 0.4884, 0.7896, 0.4488, 0.7893, 0.4353, 0.6547, 0.4754, 0.6521, 0.4778, 0.7052, 0.4376, 0.7113, 0.4754, 0.6521, 0.5144, 0.6506, 0.5173, 0.7061, 0.4778, 0.7052, 0.3536, 0.7115, 0.3948, 0.7111, 0.3982, 0.7709, 0.3536, 0.7662, 0.3532, 0.6569, 0.3942, 0.6561, 0.3948, 0.7111, 0.3536, 0.7115, 0.3942, 0.6561, 0.4353, 0.6547, 0.4376, 0.7113, 0.3948, 0.7111, 0.2718, 0.7113, 0.3126, 0.7116, 0.3126, 0.7663, 0.2715, 0.7659, 0.2722, 0.6573, 0.3126, 0.6574, 0.3126, 0.7116, 0.2718, 0.7113, 0.3126, 0.6574, 0.3532, 0.6569, 0.3536, 0.7115, 0.3126, 0.7116, 0.1882, 0.7089, 0.2309, 0.7105, 0.2306, 0.7653, 0.1902, 0.765, 0.1911, 0.6543, 0.2321, 0.6565, 0.2309, 0.7105, 0.1882, 0.7089, 0.2321, 0.6565, 0.2722, 0.6573, 0.2718, 0.7113, 0.2309, 0.7105, 0.08344, 0.6973, 0.1285, 0.6997, 0.1473, 0.7633, 0.08627, 0.7516, 0.08307, 0.6441, 0.1259, 0.6465, 0.1285, 0.6997, 0.08344, 0.6973, 0.1259, 0.6465, 0.1911, 0.6543, 0.1882, 0.7089, 0.1285, 0.6997, 0.001493, 0.6917, 0.03472, 0.6934, 0.03287, 0.7454, 8.808e-05, 0.7443, 0.002936, 0.6387, 0.03676, 0.64, 0.03472, 0.6934, 0.001493, 0.6917, 0.03676, 0.64, 0.08307, 0.6441, 0.08344, 0.6973, 0.03472, 0.6934, 0.6959, 0.6285, 0.7416, 0.6364, 0.7404, 0.6897, 0.6999, 0.6866, 0.6986, 0.5751, 0.7435, 0.5841, 0.7416, 0.6364, 0.6959, 0.6285, 0.7435, 0.5841, 0.776, 0.5856, 0.7749, 0.6386, 0.7416, 0.6364, 0.5952, 0.6047, 0.6521, 0.6225, 0.6536, 0.6794, 0.6079, 0.6721, 0.5963, 0.5509, 0.6537, 0.5679, 0.6521, 0.6225, 0.5952, 0.6047, 0.6537, 0.5679, 0.6986, 0.5751, 0.6959, 0.6285, 0.6521, 0.6225, 0.5143, 0.5986, 0.5534, 0.5997, 0.5566, 0.6561, 0.5144, 0.6506, 0.5149, 0.5454, 0.5552, 0.5473, 0.5534, 0.5997, 0.5143, 0.5986, 0.5552, 0.5473, 0.5963, 0.5509, 0.5952, 0.6047, 0.5534, 0.5997, 0.4342, 0.6003, 0.4744, 0.599, 0.4754, 0.6521, 0.4353, 0.6547, 0.4334, 0.5461, 0.474, 0.5448, 0.4744, 0.599, 0.4342, 0.6003, 0.474, 0.5448, 0.5149, 0.5454, 0.5143, 0.5986, 0.4744, 0.599, 0.3526, 0.6027, 0.3933, 0.6015, 0.3942, 0.6561, 0.3532, 0.6569, 0.3516, 0.5488, 0.3924, 0.5469, 0.3933, 0.6015, 0.3526, 0.6027, 0.3924, 0.5469, 0.4334, 0.5461, 0.4342, 0.6003, 0.3933, 0.6015, 0.2725, 0.6041, 0.3123, 0.6037, 0.3126, 0.6574, 0.2722, 0.6573, 0.2722, 0.5517, 0.3115, 0.5505, 0.3123, 0.6037, 0.2725, 0.6041, 0.3115, 0.5505, 0.3516, 0.5488, 0.3526, 0.6027, 0.3123, 0.6037, 0.1934, 0.6019, 0.2331, 0.6037, 0.2321, 0.6565, 0.1911, 0.6543, 0.1952, 0.5515, 0.2336, 0.5522, 0.2331, 0.6037, 0.1934, 0.6019, 0.2336, 0.5522, 0.2722, 0.5517, 0.2725, 0.6041, 0.2331, 0.6037, 0.07657, 0.5878, 0.1256, 0.5944, 0.1259, 0.6465, 0.08307, 0.6441, 0.077, 0.5365, 0.1292, 0.5429, 0.1256, 0.5944, 0.07657, 0.5878, 0.1292, 0.5429, 0.1952, 0.5515, 0.1934, 0.6019, 0.1256, 0.5944, 0.003718, 0.5851, 0.0368, 0.5863, 0.03676, 0.64, 0.002936, 0.6387, 0.005267, 0.532, 0.03815, 0.534, 0.0368, 0.5863, 0.003718, 0.5851, 0.03815, 0.534, 0.077, 0.5365, 0.07657, 0.5878, 0.0368, 0.5863, 0.6974, 0.5178, 0.7407, 0.5228, 0.7435, 0.5841, 0.6986, 0.5751, 0.7027, 0.4649, 0.7424, 0.4692, 0.7407, 0.5228, 0.6974, 0.5178, 0.7424, 0.4692, 0.7749, 0.4702, 0.7743, 0.523, 0.7407, 0.5228, 0.5968, 0.4966, 0.6391, 0.5022, 0.6537, 0.5679, 0.5963, 0.5509, 0.5997, 0.4439, 0.6396, 0.449, 0.6391, 0.5022, 0.5968, 0.4966, 0.6396, 0.449, 0.7027, 0.4649, 0.6974, 0.5178, 0.6391, 0.5022, 0.5162, 0.4908, 0.557, 0.4936, 0.5552, 0.5473, 0.5149, 0.5454, 0.5178, 0.4344, 0.5598, 0.4397, 0.557, 0.4936, 0.5162, 0.4908, 0.5598, 0.4397, 0.5997, 0.4439, 0.5968, 0.4966, 0.557, 0.4936, 0.4326, 0.4913, 0.4736, 0.4878, 0.474, 0.5448, 0.4334, 0.5461, 0.4311, 0.4114, 0.4648, 0.415, 0.4736, 0.4878, 0.4326, 0.4913, 0.4648, 0.415, 0.5178, 0.4344, 0.5162, 0.4908, 0.4736, 0.4878, 0.3499, 0.4948, 0.3919, 0.4903, 0.3924, 0.5469, 0.3516, 0.5488, 0.3473, 0.44, 0.3979, 0.4176, 0.3919, 0.4903, 0.3499, 0.4948, 0.3979, 0.4176, 0.4311, 0.4114, 0.4326, 0.4913, 0.3919, 0.4903, 0.2712, 0.5001, 0.31, 0.4979, 0.3115, 0.5505, 0.2722, 0.5517, 0.2697, 0.449, 0.3077, 0.4464, 0.31, 0.4979, 0.2712, 0.5001, 0.3077, 0.4464, 0.3473, 0.44, 0.3499, 0.4948, 0.31, 0.4979, 0.1924, 0.5011, 0.2331, 0.5016, 0.2336, 0.5522, 0.1952, 0.5515, 0.1741, 0.4406, 0.2302, 0.4493, 0.2331, 0.5016, 0.1924, 0.5011, 0.2302, 0.4493, 0.2697, 0.449, 0.2712, 0.5001, 0.2331, 0.5016, 0.0797, 0.4852, 0.1331, 0.4911, 0.1292, 0.5429, 0.077, 0.5365, 0.08245, 0.4332, 0.1304, 0.4376, 0.1331, 0.4911, 0.0797, 0.4852, 0.1304, 0.4376, 0.1741, 0.4406, 0.1924, 0.5011, 0.1331, 0.4911, 0.007499, 0.4791, 0.04037, 0.4818, 0.03815, 0.534, 0.005267, 0.532, 0.01013, 0.4263, 0.043, 0.4294, 0.04037, 0.4818, 0.007499, 0.4791, 0.043, 0.4294, 0.08245, 0.4332, 0.0797, 0.4852, 0.04037, 0.4818, 0.7031, 0.4124, 0.744, 0.4181, 0.7424, 0.4692, 0.7027, 0.4649, 0.6909, 0.3446, 0.7416, 0.3632, 0.744, 0.4181, 0.7031, 0.4124, 0.7416, 0.3632, 0.7748, 0.3633, 0.7759, 0.4182, 0.744, 0.4181, 0.6034, 0.3911, 0.6453, 0.3957, 0.6396, 0.449, 0.5997, 0.4439, 0.6056, 0.3376, 0.6461, 0.3392, 0.6453, 0.3957, 0.6034, 0.3911, 0.6461, 0.3392, 0.6909, 0.3446, 0.7031, 0.4124, 0.6453, 0.3957, 0.5244, 0.3816, 0.5638, 0.3871, 0.5598, 0.4397, 0.5178, 0.4344, 0.5285, 0.3318, 0.5667, 0.3355, 0.5638, 0.3871, 0.5244, 0.3816, 0.5667, 0.3355, 0.6056, 0.3376, 0.6034, 0.3911, 0.5638, 0.3871, 0.43, 0.3666, 0.4649, 0.3684, 0.4648, 0.415, 0.4311, 0.4114, 0.4286, 0.3183, 0.4675, 0.3201, 0.4649, 0.3684, 0.43, 0.3666, 0.4675, 0.3201, 0.5285, 0.3318, 0.5244, 0.3816, 0.4649, 0.3684, 0.34, 0.3915, 0.3953, 0.3712, 0.3979, 0.4176, 0.3473, 0.44, 0.3373, 0.3439, 0.3893, 0.3238, 0.3953, 0.3712, 0.34, 0.3915, 0.3893, 0.3238, 0.4286, 0.3183, 0.43, 0.3666, 0.3953, 0.3712, 0.2689, 0.4001, 0.3043, 0.3975, 0.3077, 0.4464, 0.2697, 0.449, 0.2685, 0.3546, 0.3013, 0.3525, 0.3043, 0.3975, 0.2689, 0.4001, 0.3013, 0.3525, 0.3373, 0.3439, 0.34, 0.3915, 0.3043, 0.3975, 0.1723, 0.3901, 0.2324, 0.3992, 0.2302, 0.4493, 0.1741, 0.4406, 0.1763, 0.3406, 0.2346, 0.3527, 0.2324, 0.3992, 0.1723, 0.3901, 0.2346, 0.3527, 0.2685, 0.3546, 0.2689, 0.4001, 0.2324, 0.3992, 0.08536, 0.381, 0.1328, 0.3859, 0.1304, 0.4376, 0.08245, 0.4332, 0.08862, 0.3288, 0.1364, 0.3347, 0.1328, 0.3859, 0.08536, 0.381, 0.1364, 0.3347, 0.1763, 0.3406, 0.1723, 0.3901, 0.1328, 0.3859, 0.01307, 0.3736, 0.0459, 0.3769, 0.043, 0.4294, 0.01013, 0.4263, 0.01619, 0.321, 0.04902, 0.3244, 0.0459, 0.3769, 0.01307, 0.3736, 0.04902, 0.3244, 0.08862, 0.3288, 0.08536, 0.381, 0.0459, 0.3769, 0.6879, 0.2845, 0.7307, 0.2852, 0.7416, 0.3632, 0.6909, 0.3446, 0.6877, 0.2291, 0.7289, 0.2285, 0.7307, 0.2852, 0.6879, 0.2845, 0.7289, 0.2285, 0.7625, 0.2267, 0.7651, 0.2821, 0.7307, 0.2852, 0.6061, 0.2845, 0.6466, 0.2844, 0.6461, 0.3392, 0.6056, 0.3376, 0.6044, 0.2293, 0.6463, 0.2295, 0.6466, 0.2844, 0.6061, 0.2845, 0.6463, 0.2295, 0.6877, 0.2291, 0.6879, 0.2845, 0.6466, 0.2844, 0.5278, 0.2815, 0.5678, 0.2854, 0.5667, 0.3355, 0.5285, 0.3318, 0.5142, 0.2173, 0.5638, 0.2317, 0.5678, 0.2854, 0.5278, 0.2815, 0.5638, 0.2317, 0.6044, 0.2293, 0.6061, 0.2845, 0.5678, 0.2854, 0.428, 0.2654, 0.4713, 0.268, 0.4675, 0.3201, 0.4286, 0.3183, 0.4243, 0.2041, 0.4672, 0.2093, 0.4713, 0.268, 0.428, 0.2654, 0.4672, 0.2093, 0.5142, 0.2173, 0.5278, 0.2815, 0.4713, 0.268, 0.344, 0.2811, 0.3874, 0.2678, 0.3893, 0.3238, 0.3373, 0.3439, 0.3442, 0.2192, 0.386, 0.2065, 0.3874, 0.2678, 0.344, 0.2811, 0.386, 0.2065, 0.4243, 0.2041, 0.428, 0.2654, 0.3874, 0.2678, 0.2676, 0.3109, 0.3005, 0.3045, 0.3013, 0.3525, 0.2685, 0.3546, 0.2652, 0.2287, 0.3038, 0.2296, 0.3005, 0.3045, 0.2676, 0.3109, 0.3038, 0.2296, 0.3442, 0.2192, 0.344, 0.2811, 0.3005, 0.3045, 0.1828, 0.2889, 0.2346, 0.3074, 0.2346, 0.3527, 0.1763, 0.3406, 0.184, 0.2334, 0.226, 0.2363, 0.2346, 0.3074, 0.1828, 0.2889, 0.226, 0.2363, 0.2652, 0.2287, 0.2676, 0.3109, 0.2346, 0.3074, 0.09218, 0.2761, 0.1407, 0.283, 0.1364, 0.3347, 0.08862, 0.3288, 0.09598, 0.2221, 0.1426, 0.2297, 0.1407, 0.283, 0.09218, 0.2761, 0.1426, 0.2297, 0.184, 0.2334, 0.1828, 0.2889, 0.1407, 0.283, 0.01923, 0.2686, 0.05218, 0.2718, 0.04902, 0.3244, 0.01619, 0.321, 0.02184, 0.216, 0.05505, 0.2186, 0.05218, 0.2718, 0.01923, 0.2686, 0.05505, 0.2186, 0.09598, 0.2221, 0.09218, 0.2761, 0.05218, 0.2718, 0.6875, 0.1741, 0.7283, 0.1741, 0.7289, 0.2285, 0.6877, 0.2291, 0.6882, 0.12, 0.7284, 0.1204, 0.7283, 0.1741, 0.6875, 0.1741, 0.7284, 0.1204, 0.7617, 0.1207, 0.7617, 0.1737, 0.7283, 0.1741, 0.5884, 0.1558, 0.645, 0.1729, 0.6463, 0.2295, 0.6044, 0.2293, 0.5871, 0.1034, 0.6449, 0.117, 0.645, 0.1729, 0.5884, 0.1558, 0.6449, 0.117, 0.6882, 0.12, 0.6875, 0.1741, 0.645, 0.1729, 0.5057, 0.1552, 0.5491, 0.1581, 0.5638, 0.2317, 0.5142, 0.2173, 0.5004, 0.09764, 0.5438, 0.1009, 0.5491, 0.1581, 0.5057, 0.1552, 0.5438, 0.1009, 0.5871, 0.1034, 0.5884, 0.1558, 0.5491, 0.1581, 0.4224, 0.1514, 0.4624, 0.1515, 0.4672, 0.2093, 0.4243, 0.2041, 0.4209, 0.09958, 0.4601, 0.09786, 0.4624, 0.1515, 0.4224, 0.1514, 0.4601, 0.09786, 0.5004, 0.09764, 0.5057, 0.1552, 0.4624, 0.1515, 0.344, 0.1577, 0.3837, 0.1538, 0.386, 0.2065, 0.3442, 0.2192, 0.3423, 0.1044, 0.3817, 0.1018, 0.3837, 0.1538, 0.344, 0.1577, 0.3817, 0.1018, 0.4209, 0.09958, 0.4224, 0.1514, 0.3837, 0.1538, 0.2657, 0.1629, 0.3046, 0.1591, 0.3038, 0.2296, 0.2652, 0.2287, 0.2634, 0.1094, 0.3028, 0.1067, 0.3046, 0.1591, 0.2657, 0.1629, 0.3028, 0.1067, 0.3423, 0.1044, 0.344, 0.1577, 0.3046, 0.1591, 0.1836, 0.1782, 0.2235, 0.177, 0.226, 0.2363, 0.184, 0.2334, 0.1811, 0.1155, 0.2227, 0.1135, 0.2235, 0.177, 0.1836, 0.1782, 0.2227, 0.1135, 0.2634, 0.1094, 0.2657, 0.1629, 0.2235, 0.177, 0.09757, 0.1672, 0.1394, 0.1703, 0.1426, 0.2297, 0.09598, 0.2221, 0.09885, 0.113, 0.1396, 0.1143, 0.1394, 0.1703, 0.09757, 0.1672, 0.1396, 0.1143, 0.1811, 0.1155, 0.1836, 0.1782, 0.1394, 0.1703, 0.02373, 0.1631, 0.05705, 0.165, 0.05505, 0.2186, 0.02184, 0.216, 0.02512, 0.11, 0.05849, 0.1114, 0.05705, 0.165, 0.02373, 0.1631, 0.05849, 0.1114, 0.09885, 0.113, 0.09757, 0.1672, 0.05705, 0.165, 0.687, 0.06427, 0.7289, 0.06646, 0.7284, 0.1204, 0.6882, 0.12, 0.689, 0.01887, 0.7303, 0.02218, 0.7289, 0.06646, 0.687, 0.06427, 0.7303, 0.02218, 0.7598, 0.02791, 0.7622, 0.06753, 0.7289, 0.06646, 0.5832, 0.04778, 0.628, 0.05177, 0.6449, 0.117, 0.5871, 0.1034, 0.5845, 0.003608, 0.628, 0.00716, 0.628, 0.05177, 0.5832, 0.04778, 0.628, 0.00716, 0.689, 0.01887, 0.687, 0.06427, 0.628, 0.05177, 0.498, 0.04406, 0.5379, 0.04388, 0.5438, 0.1009, 0.5004, 0.09764, 0.4974, 0.0004217, 0.5375, 8.808e-05, 0.5379, 0.04388, 0.498, 0.04406, 0.5375, 8.808e-05, 0.5845, 0.003608, 0.5832, 0.04778, 0.5379, 0.04388, 0.4194, 0.04723, 0.4588, 0.04547, 0.4601, 0.09786, 0.4209, 0.09958, 0.4183, 0.003362, 0.4579, 0.001658, 0.4588, 0.04547, 0.4194, 0.04723, 0.4579, 0.001658, 0.4974, 0.0004217, 0.498, 0.04406, 0.4588, 0.04547, 0.3405, 0.05162, 0.38, 0.04932, 0.3817, 0.1018, 0.3423, 0.1044, 0.3391, 0.007652, 0.3787, 0.005409, 0.38, 0.04932, 0.3405, 0.05162, 0.3787, 0.005409, 0.4183, 0.003362, 0.4194, 0.04723, 0.38, 0.04932, 0.2613, 0.05645, 0.301, 0.05397, 0.3028, 0.1067, 0.2634, 0.1094, 0.2599, 0.01233, 0.2995, 0.009981, 0.301, 0.05397, 0.2613, 0.05645, 0.2995, 0.009981, 0.3391, 0.007652, 0.3405, 0.05162, 0.301, 0.05397, 0.1807, 0.06014, 0.2211, 0.05888, 0.2227, 0.1135, 0.1811, 0.1155, 0.1804, 0.01541, 0.2202, 0.01436, 0.2211, 0.05888, 0.1807, 0.06014, 0.2202, 0.01436, 0.2599, 0.01233, 0.2613, 0.05645, 0.2211, 0.05888, 0.09976, 0.05914, 0.1401, 0.06002, 0.1396, 0.1143, 0.09885, 0.113, 0.1004, 0.01453, 0.1404, 0.01532, 0.1401, 0.06002, 0.09976, 0.05914, 0.1404, 0.01532, 0.1804, 0.01541, 0.1807, 0.06014, 0.1401, 0.06002, 0.02621, 0.0567, 0.05958, 0.05786, 0.05849, 0.1114, 0.02512, 0.11, 0.03029, 0.01682, 0.06037, 0.01335, 0.05958, 0.05786, 0.02621, 0.0567, 0.06037, 0.01335, 0.1004, 0.01453, 0.09976, 0.05914, 0.05958, 0.05786])
me_grid.materials.append(mat_fels)
me_grid.use_remesh_preserve_volume = False
me_grid.use_remesh_preserve_attributes = False
me_grid.use_mirror_vertex_groups = False
me_grid.update()

# ---- objects
ob_water = bpy.data.objects.new('Water', None)
ob_grid = bpy.data.objects.new('Grid', me_grid)
ob_lamp = bpy.data.objects.new('Lamp', light_lamp)
ob_camera = bpy.data.objects.new('Camera', cam_camera)

# ---- transforms, parenting, visibility, modifiers, constraints
ob_water.location = (0.0, 0.0, 1.117)
ob_water.rotation_euler = (0.0, -0.0, 1.567)
ob_water.empty_image_offset = (0.0, 0.0)
ob_water.show_instancer_for_render = False
ob_water.instance_type = 'COLLECTION'
ob_water.lineart.crease_threshold = 0.0
ob_grid.location = (0.0, 0.0, 0.0)
ob_grid.scale = (7.992, 7.992, 7.992)
ob_grid.lineart.crease_threshold = 0.0
ob_lamp.location = (-9.024, -9.483, 16.36)
ob_lamp.rotation_euler = (0.6503, 0.05522, 5.637)
ob_lamp.lock_rotations_4d = False
ob_lamp.empty_display_type = 'ARROWS'
ob_lamp.color = (0.0, 0.0, 0.0, 0.0)
ob_lamp.lineart.crease_threshold = 0.0
ob_camera.location = (4.276, 6.565, 2.931)
ob_camera.rotation_euler = (1.27, 0.01777, 1.82)
ob_camera.lock_rotations_4d = False
ob_camera.empty_display_type = 'ARROWS'
ob_camera.color = (0.0, 0.0, 0.0, 0.0)
ob_camera.display_type = 'WIRE'
ob_camera.lineart.crease_threshold = 0.0
ob_water.instance_collection = col_water

# ---- collection membership
col_collection_1.objects.link(ob_water)
col_collection_1.objects.link(ob_grid)
col_collection_1.objects.link(ob_lamp)
col_collection_1.objects.link(ob_camera)

# ---- scene / render settings (as saved in the file)
scene.camera = ob_camera
scene.frame_start = 1; scene.frame_end = 105; scene.frame_set(1)
scene.render.engine = 'CYCLES'
scene.render.resolution_x = 1280
scene.render.resolution_y = 720
scene.render.dither_intensity = 0.0
scene.cycles.use_denoising = False
scene.cycles.samples = 15
scene.cycles.sampling_pattern = 'TABULATED_SOBOL'
scene.cycles.light_sampling_threshold = 0.0
scene.cycles.use_adaptive_sampling = False
scene.cycles.use_light_tree = False
scene.cycles.blur_glossy = 0.0
scene.cycles.pixel_filter_type = 'GAUSSIAN'
scene.cycles.sample_clamp_indirect = 0.0
scene.view_settings.view_transform = 'Standard'
bpy.context.view_layer.update()
